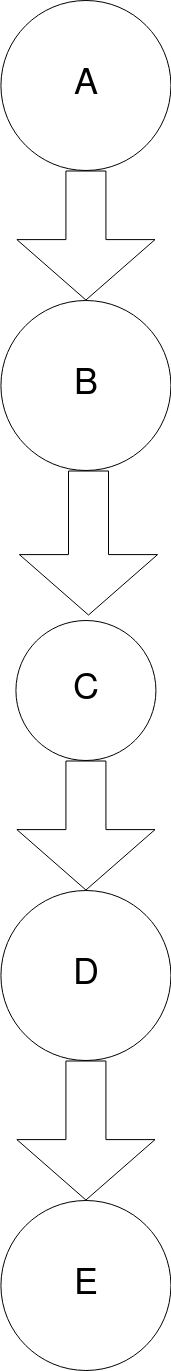

The diagram above was exported from draw.io. Its source (the exported page's mxGraphModel, read from the mxfile embedded in the PNG):
<mxGraphModel dx="4100" dy="2018" grid="1" gridSize="10" guides="1" tooltips="1" connect="1" arrows="1" fold="1" page="1" pageScale="1" pageWidth="850" pageHeight="1100" math="0" shadow="0">
  <root>
    <mxCell id="0" />
    <mxCell id="1" parent="0" />
    <mxCell id="2" value="&lt;font style=&quot;font-size: 36px&quot;&gt;B&lt;/font&gt;" style="ellipse;whiteSpace=wrap;html=1;aspect=fixed;" vertex="1" parent="1">
      <mxGeometry x="2172.43" y="20" width="170" height="170" as="geometry" />
    </mxCell>
    <mxCell id="3" value="&lt;font style=&quot;font-size: 36px&quot;&gt;E&lt;/font&gt;" style="ellipse;whiteSpace=wrap;html=1;aspect=fixed;" vertex="1" parent="1">
      <mxGeometry x="2172.43" y="920" width="170" height="170" as="geometry" />
    </mxCell>
    <mxCell id="4" value="&lt;font style=&quot;font-size: 36px&quot;&gt;D&lt;/font&gt;" style="ellipse;whiteSpace=wrap;html=1;aspect=fixed;" vertex="1" parent="1">
      <mxGeometry x="2172.43" y="610" width="170" height="170" as="geometry" />
    </mxCell>
    <mxCell id="5" value="&lt;font style=&quot;font-size: 36px&quot;&gt;A&lt;/font&gt;" style="ellipse;whiteSpace=wrap;html=1;aspect=fixed;" vertex="1" parent="1">
      <mxGeometry x="2172.4300000000003" y="-280" width="170" height="170" as="geometry" />
    </mxCell>
    <mxCell id="6" value="&lt;font style=&quot;font-size: 36px&quot;&gt;C&lt;/font&gt;" style="ellipse;whiteSpace=wrap;html=1;aspect=fixed;" vertex="1" parent="1">
      <mxGeometry x="2187.4300000000003" y="340" width="140" height="140" as="geometry" />
    </mxCell>
    <mxCell id="7" value="" style="shape=flexArrow;endArrow=classic;html=1;endWidth=97.14285714285715;endSize=19.8;width=40;" edge="1" parent="1">
      <mxGeometry width="50" height="50" relative="1" as="geometry">
        <mxPoint x="2260" y="190" as="sourcePoint" />
        <mxPoint x="2260" y="335" as="targetPoint" />
      </mxGeometry>
    </mxCell>
    <mxCell id="8" value="" style="shape=flexArrow;endArrow=classic;html=1;entryX=0.5;entryY=0;entryDx=0;entryDy=0;exitX=0.5;exitY=1;exitDx=0;exitDy=0;endWidth=97.14285714285715;endSize=19.8;width=40;" edge="1" source="5" target="2" parent="1">
      <mxGeometry width="50" height="50" relative="1" as="geometry">
        <mxPoint x="1732.4340764008875" y="-259.9959235991124" as="sourcePoint" />
        <mxPoint x="2041.1225253169423" y="55.402525316942416" as="targetPoint" />
      </mxGeometry>
    </mxCell>
    <mxCell id="9" value="" style="shape=flexArrow;endArrow=classic;html=1;endWidth=97.14285714285715;endSize=19.8;width=40;exitX=0.5;exitY=1;exitDx=0;exitDy=0;" edge="1" source="6" target="4" parent="1">
      <mxGeometry width="50" height="50" relative="1" as="geometry">
        <mxPoint x="1773.43" y="240" as="sourcePoint" />
        <mxPoint x="1462.4340764008673" y="529.7959235991324" as="targetPoint" />
      </mxGeometry>
    </mxCell>
    <mxCell id="10" value="" style="shape=flexArrow;endArrow=classic;html=1;exitX=0.5;exitY=1;exitDx=0;exitDy=0;endWidth=97.14285714285715;endSize=19.8;width=40;entryX=0.5;entryY=0;entryDx=0;entryDy=0;" edge="1" source="4" target="3" parent="1">
      <mxGeometry width="50" height="50" relative="1" as="geometry">
        <mxPoint x="1797.9400000000003" y="263.23" as="sourcePoint" />
        <mxPoint x="1715.1240859609918" y="376.35179531429367" as="targetPoint" />
      </mxGeometry>
    </mxCell>
  </root>
</mxGraphModel>